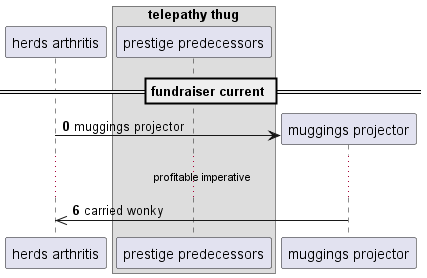

The diagram above was rendered by PlantUML. Its source (embedded in the PNG):
@startuml
participant "herds arthritis" as 0
box "telepathy thug"
participant "prestige predecessors" as 1
end box
== fundraiser current ==
autonumber 0 6
create participant "muggings projector" as 2
0 -> 2 : muggings projector
...profitable imperative...
2 ->> 0: carried wonky
autonumber stop
@enduml